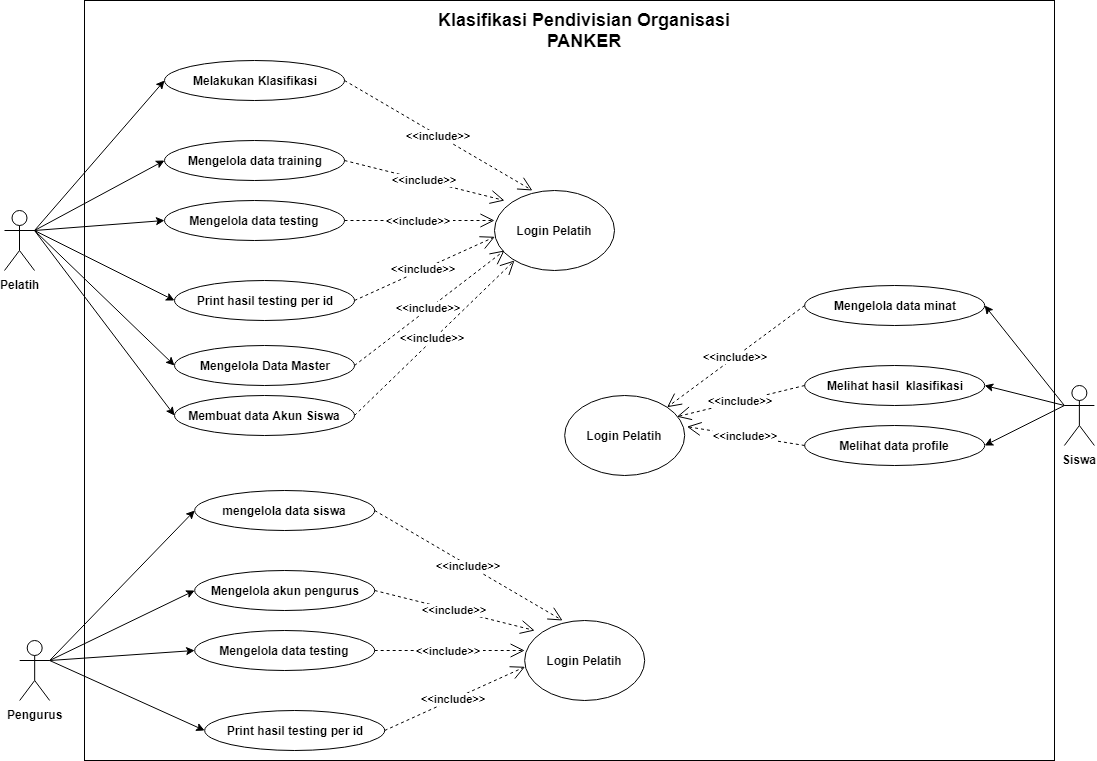

The diagram above was exported from draw.io. Its source (the exported page's mxGraphModel, read from the mxfile embedded in the PNG):
<mxGraphModel dx="852" dy="494" grid="1" gridSize="10" guides="1" tooltips="1" connect="1" arrows="1" fold="1" page="1" pageScale="1" pageWidth="850" pageHeight="850" background="#ffffff" math="0" shadow="0">
  <root>
    <mxCell id="E5S1NhOMV2Uf37CS1bjn-0" />
    <mxCell id="E5S1NhOMV2Uf37CS1bjn-1" parent="E5S1NhOMV2Uf37CS1bjn-0" />
    <mxCell id="74" value="" style="rounded=0;whiteSpace=wrap;html=1;fillColor=none;fontStyle=1" parent="E5S1NhOMV2Uf37CS1bjn-1" vertex="1">
      <mxGeometry x="120" y="40" width="970" height="760" as="geometry" />
    </mxCell>
    <mxCell id="ouFJ10O6nqCxpe8AlTS8-0" value="Pelatih" style="shape=umlActor;verticalLabelPosition=bottom;labelBackgroundColor=#ffffff;verticalAlign=top;html=1;strokeColor=#000000;fontStyle=1" parent="E5S1NhOMV2Uf37CS1bjn-1" vertex="1">
      <mxGeometry x="40" y="250" width="30" height="60" as="geometry" />
    </mxCell>
    <mxCell id="ouFJ10O6nqCxpe8AlTS8-3" value="Login Pelatih" style="ellipse;whiteSpace=wrap;html=1;strokeColor=#000000;fontStyle=1" parent="E5S1NhOMV2Uf37CS1bjn-1" vertex="1">
      <mxGeometry x="530" y="230" width="120" height="80" as="geometry" />
    </mxCell>
    <mxCell id="ouFJ10O6nqCxpe8AlTS8-4" value="Melakukan Klasifikasi" style="ellipse;whiteSpace=wrap;html=1;strokeColor=#000000;fontStyle=1" parent="E5S1NhOMV2Uf37CS1bjn-1" vertex="1">
      <mxGeometry x="200" y="100" width="180" height="40" as="geometry" />
    </mxCell>
    <mxCell id="ouFJ10O6nqCxpe8AlTS8-5" value="Mengelola data training&lt;span style=&quot;font-family: &amp;quot;helvetica&amp;quot; , &amp;quot;arial&amp;quot; , sans-serif ; font-size: 0px ; white-space: nowrap&quot;&gt;%3CmxGraphModel%3E%3Croot%3E%3CmxCell%20id%3D%220%22%2F%3E%3CmxCell%20id%3D%221%22%20parent%3D%220%22%2F%3E%3CmxCell%20id%3D%222%22%20value%3D%22Melakukan%20Klasifikasi%22%20style%3D%22ellipse%3BwhiteSpace%3Dwrap%3Bhtml%3D1%3BstrokeColor%3D%23000000%3B%22%20vertex%3D%221%22%20parent%3D%221%22%3E%3CmxGeometry%20x%3D%22200%22%20y%3D%22100%22%20width%3D%22180%22%20height%3D%2240%22%20as%3D%22geometry%22%2F%3E%3C%2FmxCell%3E%3C%2Froot%3E%3C%2FmxGraphModel%3E&lt;/span&gt;" style="ellipse;whiteSpace=wrap;html=1;strokeColor=#000000;fontStyle=1" parent="E5S1NhOMV2Uf37CS1bjn-1" vertex="1">
      <mxGeometry x="200" y="180" width="180" height="40" as="geometry" />
    </mxCell>
    <mxCell id="ouFJ10O6nqCxpe8AlTS8-6" value="Mengelola data testing" style="ellipse;whiteSpace=wrap;html=1;strokeColor=#000000;fontStyle=1" parent="E5S1NhOMV2Uf37CS1bjn-1" vertex="1">
      <mxGeometry x="200" y="240" width="180" height="40" as="geometry" />
    </mxCell>
    <mxCell id="ouFJ10O6nqCxpe8AlTS8-7" value="Print hasil testing per id" style="ellipse;whiteSpace=wrap;html=1;strokeColor=#000000;fontStyle=1" parent="E5S1NhOMV2Uf37CS1bjn-1" vertex="1">
      <mxGeometry x="210" y="320" width="180" height="40" as="geometry" />
    </mxCell>
    <mxCell id="ouFJ10O6nqCxpe8AlTS8-11" value="" style="endArrow=classic;html=1;exitX=1;exitY=0.3333333333333333;exitDx=0;exitDy=0;exitPerimeter=0;entryX=0;entryY=0.5;entryDx=0;entryDy=0;fontStyle=1" parent="E5S1NhOMV2Uf37CS1bjn-1" source="ouFJ10O6nqCxpe8AlTS8-0" target="ouFJ10O6nqCxpe8AlTS8-4" edge="1">
      <mxGeometry width="50" height="50" relative="1" as="geometry">
        <mxPoint x="40" y="430" as="sourcePoint" />
        <mxPoint x="90" y="380" as="targetPoint" />
      </mxGeometry>
    </mxCell>
    <mxCell id="ouFJ10O6nqCxpe8AlTS8-12" value="" style="endArrow=classic;html=1;entryX=0;entryY=0.5;entryDx=0;entryDy=0;fontStyle=1" parent="E5S1NhOMV2Uf37CS1bjn-1" target="ouFJ10O6nqCxpe8AlTS8-5" edge="1">
      <mxGeometry width="50" height="50" relative="1" as="geometry">
        <mxPoint x="70" y="270" as="sourcePoint" />
        <mxPoint x="210" y="130" as="targetPoint" />
      </mxGeometry>
    </mxCell>
    <mxCell id="ouFJ10O6nqCxpe8AlTS8-13" value="" style="endArrow=classic;html=1;entryX=0;entryY=0.5;entryDx=0;entryDy=0;fontStyle=1" parent="E5S1NhOMV2Uf37CS1bjn-1" target="ouFJ10O6nqCxpe8AlTS8-6" edge="1">
      <mxGeometry width="50" height="50" relative="1" as="geometry">
        <mxPoint x="70" y="270" as="sourcePoint" />
        <mxPoint x="210" y="210" as="targetPoint" />
      </mxGeometry>
    </mxCell>
    <mxCell id="ouFJ10O6nqCxpe8AlTS8-14" value="" style="endArrow=classic;html=1;entryX=0;entryY=0.5;entryDx=0;entryDy=0;fontStyle=1" parent="E5S1NhOMV2Uf37CS1bjn-1" target="ouFJ10O6nqCxpe8AlTS8-7" edge="1">
      <mxGeometry width="50" height="50" relative="1" as="geometry">
        <mxPoint x="70" y="270" as="sourcePoint" />
        <mxPoint x="210" y="270" as="targetPoint" />
      </mxGeometry>
    </mxCell>
    <mxCell id="ouFJ10O6nqCxpe8AlTS8-17" value="&amp;lt;&amp;lt;include&amp;gt;&amp;gt;&amp;nbsp;" style="endArrow=open;endSize=12;dashed=1;html=1;exitX=1;exitY=0.5;exitDx=0;exitDy=0;fontStyle=1" parent="E5S1NhOMV2Uf37CS1bjn-1" source="ouFJ10O6nqCxpe8AlTS8-6" edge="1">
      <mxGeometry width="160" relative="1" as="geometry">
        <mxPoint x="370" y="380" as="sourcePoint" />
        <mxPoint x="530" y="260" as="targetPoint" />
      </mxGeometry>
    </mxCell>
    <mxCell id="ouFJ10O6nqCxpe8AlTS8-18" value="&amp;lt;&amp;lt;include&amp;gt;&amp;gt;" style="endArrow=open;endSize=12;dashed=1;html=1;exitX=1;exitY=0.5;exitDx=0;exitDy=0;entryX=0.316;entryY=0;entryDx=0;entryDy=0;entryPerimeter=0;fontStyle=1" parent="E5S1NhOMV2Uf37CS1bjn-1" source="ouFJ10O6nqCxpe8AlTS8-4" target="ouFJ10O6nqCxpe8AlTS8-3" edge="1">
      <mxGeometry width="160" relative="1" as="geometry">
        <mxPoint x="380" y="390" as="sourcePoint" />
        <mxPoint x="540" y="390" as="targetPoint" />
      </mxGeometry>
    </mxCell>
    <mxCell id="ouFJ10O6nqCxpe8AlTS8-19" value="&amp;lt;&amp;lt;include&amp;gt;&amp;gt;" style="endArrow=open;endSize=12;dashed=1;html=1;exitX=1;exitY=0.5;exitDx=0;exitDy=0;fontStyle=1" parent="E5S1NhOMV2Uf37CS1bjn-1" source="ouFJ10O6nqCxpe8AlTS8-5" edge="1">
      <mxGeometry width="160" relative="1" as="geometry">
        <mxPoint x="380" y="150" as="sourcePoint" />
        <mxPoint x="540" y="240" as="targetPoint" />
      </mxGeometry>
    </mxCell>
    <mxCell id="ouFJ10O6nqCxpe8AlTS8-20" value="&amp;lt;&amp;lt;include&amp;gt;&amp;gt;&amp;nbsp;" style="endArrow=open;endSize=12;dashed=1;html=1;exitX=1;exitY=0.5;exitDx=0;exitDy=0;entryX=0.003;entryY=0.579;entryPerimeter=0;fontStyle=1" parent="E5S1NhOMV2Uf37CS1bjn-1" source="ouFJ10O6nqCxpe8AlTS8-7" target="ouFJ10O6nqCxpe8AlTS8-3" edge="1">
      <mxGeometry width="160" relative="1" as="geometry">
        <mxPoint x="389.999999999999" y="270" as="sourcePoint" />
        <mxPoint x="540" y="270" as="targetPoint" />
      </mxGeometry>
    </mxCell>
    <mxCell id="4" value="Mengelola Data Master" style="ellipse;whiteSpace=wrap;html=1;strokeColor=#000000;fontStyle=1" parent="E5S1NhOMV2Uf37CS1bjn-1" vertex="1">
      <mxGeometry x="210" y="385" width="180" height="40" as="geometry" />
    </mxCell>
    <mxCell id="10" value="" style="endArrow=classic;html=1;entryX=0;entryY=0.5;entryDx=0;entryDy=0;exitX=1;exitY=0.3333333333333333;exitPerimeter=0;fontStyle=1" parent="E5S1NhOMV2Uf37CS1bjn-1" source="ouFJ10O6nqCxpe8AlTS8-0" target="4" edge="1">
      <mxGeometry width="50" height="50" relative="1" as="geometry">
        <mxPoint x="80" y="280" as="sourcePoint" />
        <mxPoint x="219.8571428571429" y="350.1428571428571" as="targetPoint" />
      </mxGeometry>
    </mxCell>
    <mxCell id="11" value="&amp;lt;&amp;lt;include&amp;gt;&amp;gt;&amp;nbsp;" style="endArrow=open;endSize=12;dashed=1;html=1;exitX=1;exitY=0.5;exitDx=0;exitDy=0;fontStyle=1" parent="E5S1NhOMV2Uf37CS1bjn-1" source="4" edge="1">
      <mxGeometry width="160" relative="1" as="geometry">
        <mxPoint x="399.8571428571429" y="350.1428571428571" as="sourcePoint" />
        <mxPoint x="540" y="290" as="targetPoint" />
      </mxGeometry>
    </mxCell>
    <mxCell id="12" value="Membuat data Akun Siswa" style="ellipse;whiteSpace=wrap;html=1;strokeColor=#000000;fontStyle=1" parent="E5S1NhOMV2Uf37CS1bjn-1" vertex="1">
      <mxGeometry x="210" y="435" width="180" height="40" as="geometry" />
    </mxCell>
    <mxCell id="13" value="" style="endArrow=classic;html=1;entryX=0;entryY=0.5;entryDx=0;entryDy=0;exitX=1;exitY=0.3333333333333333;exitPerimeter=0;fontStyle=1" parent="E5S1NhOMV2Uf37CS1bjn-1" source="ouFJ10O6nqCxpe8AlTS8-0" target="12" edge="1">
      <mxGeometry width="50" height="50" relative="1" as="geometry">
        <mxPoint x="80.33333333333337" y="279.66666666666674" as="sourcePoint" />
        <mxPoint x="220.33333333333337" y="414.66666666666674" as="targetPoint" />
      </mxGeometry>
    </mxCell>
    <mxCell id="14" value="&amp;lt;&amp;lt;include&amp;gt;&amp;gt;&amp;nbsp;" style="endArrow=open;endSize=12;dashed=1;html=1;exitX=1;exitY=0.5;exitDx=0;exitDy=0;fontStyle=1" parent="E5S1NhOMV2Uf37CS1bjn-1" source="12" edge="1">
      <mxGeometry width="160" relative="1" as="geometry">
        <mxPoint x="400.3333333333335" y="414.66666666666674" as="sourcePoint" />
        <mxPoint x="550" y="300" as="targetPoint" />
      </mxGeometry>
    </mxCell>
    <mxCell id="49" value="" style="group;fontStyle=1" parent="E5S1NhOMV2Uf37CS1bjn-1" vertex="1" connectable="0">
      <mxGeometry x="70.17647058823525" y="530" width="609.9999999999999" height="260" as="geometry" />
    </mxCell>
    <mxCell id="36" value="Login Pelatih" style="ellipse;whiteSpace=wrap;html=1;strokeColor=#000000;fontStyle=1" parent="49" vertex="1">
      <mxGeometry x="489.9999999999999" y="130" width="120" height="80" as="geometry" />
    </mxCell>
    <mxCell id="37" value="mengelola data siswa" style="ellipse;whiteSpace=wrap;html=1;strokeColor=#000000;fontStyle=1" parent="49" vertex="1">
      <mxGeometry x="160" width="180" height="40" as="geometry" />
    </mxCell>
    <mxCell id="38" value="Mengelola akun pengurus&lt;span style=&quot;font-family: &amp;quot;helvetica&amp;quot; , &amp;quot;arial&amp;quot; , sans-serif ; font-size: 0px ; white-space: nowrap&quot;&gt;%3CmxGraphModel%3E%3Croot%3E%3CmxCell%20id%3D%220%22%2F%3E%3CmxCell%20id%3D%221%22%20parent%3D%220%22%2F%3E%3CmxCell%20id%3D%222%22%20value%3D%22Melakukan%20Klasifikasi%22%20style%3D%22ellipse%3BwhiteSpace%3Dwrap%3Bhtml%3D1%3BstrokeColor%3D%23000000%3B%22%20vertex%3D%221%22%20parent%3D%221%22%3E%3CmxGeometry%20x%3D%22200%22%20y%3D%22100%22%20width%3D%22180%22%20height%3D%2240%22%20as%3D%22geometry%22%2F%3E%3C%2FmxCell%3E%3C%2Froot%3E%3C%2FmxGraphModel%3&lt;/span&gt;" style="ellipse;whiteSpace=wrap;html=1;strokeColor=#000000;fontStyle=1" parent="49" vertex="1">
      <mxGeometry x="160" y="80" width="180" height="40" as="geometry" />
    </mxCell>
    <mxCell id="39" value="Mengelola data testing" style="ellipse;whiteSpace=wrap;html=1;strokeColor=#000000;fontStyle=1" parent="49" vertex="1">
      <mxGeometry x="160" y="140" width="180" height="40" as="geometry" />
    </mxCell>
    <mxCell id="40" value="Print hasil testing per id" style="ellipse;whiteSpace=wrap;html=1;strokeColor=#000000;fontStyle=1" parent="49" vertex="1">
      <mxGeometry x="170" y="220" width="180" height="40" as="geometry" />
    </mxCell>
    <mxCell id="45" value="&amp;lt;&amp;lt;include&amp;gt;&amp;gt;&amp;nbsp;" style="endArrow=open;endSize=12;dashed=1;html=1;exitX=1;exitY=0.5;exitDx=0;exitDy=0;fontStyle=1" parent="49" source="39" edge="1">
      <mxGeometry width="160" relative="1" as="geometry">
        <mxPoint x="329.9999999999999" y="280" as="sourcePoint" />
        <mxPoint x="489.9999999999999" y="160" as="targetPoint" />
      </mxGeometry>
    </mxCell>
    <mxCell id="46" value="&amp;lt;&amp;lt;include&amp;gt;&amp;gt;" style="endArrow=open;endSize=12;dashed=1;html=1;exitX=1;exitY=0.5;exitDx=0;exitDy=0;entryX=0.316;entryY=0;entryDx=0;entryDy=0;entryPerimeter=0;fontStyle=1" parent="49" source="37" target="36" edge="1">
      <mxGeometry width="160" relative="1" as="geometry">
        <mxPoint x="339.9999999999999" y="290" as="sourcePoint" />
        <mxPoint x="499.9999999999999" y="290" as="targetPoint" />
      </mxGeometry>
    </mxCell>
    <mxCell id="47" value="&amp;lt;&amp;lt;include&amp;gt;&amp;gt;" style="endArrow=open;endSize=12;dashed=1;html=1;exitX=1;exitY=0.5;exitDx=0;exitDy=0;fontStyle=1" parent="49" source="38" edge="1">
      <mxGeometry width="160" relative="1" as="geometry">
        <mxPoint x="339.9999999999999" y="50" as="sourcePoint" />
        <mxPoint x="499.9999999999999" y="140" as="targetPoint" />
      </mxGeometry>
    </mxCell>
    <mxCell id="48" value="&amp;lt;&amp;lt;include&amp;gt;&amp;gt;&amp;nbsp;" style="endArrow=open;endSize=12;dashed=1;html=1;exitX=1;exitY=0.5;exitDx=0;exitDy=0;entryX=0.003;entryY=0.579;entryPerimeter=0;fontStyle=1" parent="49" source="40" target="36" edge="1">
      <mxGeometry width="160" relative="1" as="geometry">
        <mxPoint x="349.999999999999" y="170" as="sourcePoint" />
        <mxPoint x="499.9999999999999" y="170" as="targetPoint" />
      </mxGeometry>
    </mxCell>
    <mxCell id="51" value="Login Pelatih" style="ellipse;whiteSpace=wrap;html=1;strokeColor=#000000;fontStyle=1" parent="E5S1NhOMV2Uf37CS1bjn-1" vertex="1">
      <mxGeometry x="600.1764705882351" y="435" width="120" height="80" as="geometry" />
    </mxCell>
    <mxCell id="52" value="Mengelola data minat" style="ellipse;whiteSpace=wrap;html=1;strokeColor=#000000;fontStyle=1" parent="E5S1NhOMV2Uf37CS1bjn-1" vertex="1">
      <mxGeometry x="840.1764705882352" y="325" width="180" height="40" as="geometry" />
    </mxCell>
    <mxCell id="53" value="Melihat hasil&amp;nbsp; klasifikasi" style="ellipse;whiteSpace=wrap;html=1;strokeColor=#000000;fontStyle=1" parent="E5S1NhOMV2Uf37CS1bjn-1" vertex="1">
      <mxGeometry x="840.1764705882352" y="405" width="180" height="40" as="geometry" />
    </mxCell>
    <mxCell id="54" value="Melihat data profile" style="ellipse;whiteSpace=wrap;html=1;strokeColor=#000000;fontStyle=1" parent="E5S1NhOMV2Uf37CS1bjn-1" vertex="1">
      <mxGeometry x="840.1764705882352" y="465" width="180" height="40" as="geometry" />
    </mxCell>
    <mxCell id="64" value="Siswa" style="shape=umlActor;verticalLabelPosition=bottom;labelBackgroundColor=#ffffff;verticalAlign=top;html=1;strokeColor=#000000;fontStyle=1" parent="E5S1NhOMV2Uf37CS1bjn-1" vertex="1">
      <mxGeometry x="1099.8823529411766" y="425" width="30" height="60" as="geometry" />
    </mxCell>
    <mxCell id="68" value="&amp;lt;&amp;lt;include&amp;gt;&amp;gt;" style="endArrow=open;endSize=12;dashed=1;html=1;exitX=0;exitY=0.5;exitDx=0;exitDy=0;entryX=1;entryY=0;entryDx=0;entryDy=0;fontStyle=1" parent="E5S1NhOMV2Uf37CS1bjn-1" source="52" target="51" edge="1">
      <mxGeometry width="160" relative="1" as="geometry">
        <mxPoint x="980.1470588235295" y="320.2058823529412" as="sourcePoint" />
        <mxPoint x="1167.2058823529412" y="430.7941176470588" as="targetPoint" />
      </mxGeometry>
    </mxCell>
    <mxCell id="69" value="" style="endArrow=classic;html=1;entryX=1;entryY=0.5;entryDx=0;entryDy=0;exitX=0;exitY=0.3333333333333333;exitPerimeter=0;fontStyle=1" parent="E5S1NhOMV2Uf37CS1bjn-1" source="64" target="52" edge="1">
      <mxGeometry width="50" height="50" relative="1" as="geometry">
        <mxPoint x="110.17647058823513" y="710" as="sourcePoint" />
        <mxPoint x="250.0588235294117" y="779.7058823529412" as="targetPoint" />
      </mxGeometry>
    </mxCell>
    <mxCell id="70" value="&amp;lt;&amp;lt;include&amp;gt;&amp;gt;" style="endArrow=open;endSize=12;dashed=1;html=1;exitX=0;exitY=0.5;exitDx=0;exitDy=0;entryX=1;entryY=0;entryDx=0;entryDy=0;fontStyle=1" parent="E5S1NhOMV2Uf37CS1bjn-1" source="53" edge="1">
      <mxGeometry width="160" relative="1" as="geometry">
        <mxPoint x="850.0588235294117" y="355" as="sourcePoint" />
        <mxPoint x="712.4117647058824" y="456.17647058823536" as="targetPoint" />
      </mxGeometry>
    </mxCell>
    <mxCell id="71" value="&amp;lt;&amp;lt;include&amp;gt;&amp;gt;" style="endArrow=open;endSize=12;dashed=1;html=1;exitX=0;exitY=0.5;exitDx=0;exitDy=0;entryX=1;entryY=0;entryDx=0;entryDy=0;fontStyle=1" parent="E5S1NhOMV2Uf37CS1bjn-1" source="54" edge="1">
      <mxGeometry width="160" relative="1" as="geometry">
        <mxPoint x="860.0588235294117" y="365" as="sourcePoint" />
        <mxPoint x="722.4117647058824" y="466.17647058823536" as="targetPoint" />
      </mxGeometry>
    </mxCell>
    <mxCell id="72" value="" style="endArrow=classic;html=1;entryX=1;entryY=0.5;entryDx=0;entryDy=0;exitX=0;exitY=0.3333333333333333;exitPerimeter=0;fontStyle=1" parent="E5S1NhOMV2Uf37CS1bjn-1" source="64" target="53" edge="1">
      <mxGeometry width="50" height="50" relative="1" as="geometry">
        <mxPoint x="1100" y="440" as="sourcePoint" />
        <mxPoint x="1030.0588235294117" y="355" as="targetPoint" />
      </mxGeometry>
    </mxCell>
    <mxCell id="73" value="" style="endArrow=classic;html=1;entryX=1;entryY=0.5;entryDx=0;entryDy=0;exitX=0;exitY=0.3333333333333333;exitPerimeter=0;fontStyle=1" parent="E5S1NhOMV2Uf37CS1bjn-1" source="64" target="54" edge="1">
      <mxGeometry width="50" height="50" relative="1" as="geometry">
        <mxPoint x="1120.0588235294117" y="465" as="sourcePoint" />
        <mxPoint x="1040.0588235294117" y="365" as="targetPoint" />
      </mxGeometry>
    </mxCell>
    <mxCell id="35" value="Pengurus" style="shape=umlActor;verticalLabelPosition=bottom;labelBackgroundColor=#ffffff;verticalAlign=top;html=1;strokeColor=#000000;fontStyle=1" parent="E5S1NhOMV2Uf37CS1bjn-1" vertex="1">
      <mxGeometry x="55.17647058823525" y="680" width="30" height="60" as="geometry" />
    </mxCell>
    <mxCell id="41" value="" style="endArrow=classic;html=1;exitX=1;exitY=0.3333333333333333;exitDx=0;exitDy=0;exitPerimeter=0;entryX=0;entryY=0.5;entryDx=0;entryDy=0;fontStyle=1" parent="E5S1NhOMV2Uf37CS1bjn-1" source="35" target="37" edge="1">
      <mxGeometry width="50" height="50" relative="1" as="geometry">
        <mxPoint x="70.17647058823525" y="860" as="sourcePoint" />
        <mxPoint x="120.17647058823525" y="810" as="targetPoint" />
      </mxGeometry>
    </mxCell>
    <mxCell id="44" value="" style="endArrow=classic;html=1;entryX=0;entryY=0.5;entryDx=0;entryDy=0;exitX=1;exitY=0.3333333333333333;exitPerimeter=0;fontStyle=1" parent="E5S1NhOMV2Uf37CS1bjn-1" source="35" target="40" edge="1">
      <mxGeometry width="50" height="50" relative="1" as="geometry">
        <mxPoint x="100.17647058823513" y="700" as="sourcePoint" />
        <mxPoint x="240.17647058823525" y="700" as="targetPoint" />
      </mxGeometry>
    </mxCell>
    <mxCell id="43" value="" style="endArrow=classic;html=1;entryX=0;entryY=0.5;entryDx=0;entryDy=0;exitX=1;exitY=0.3333333333333333;exitPerimeter=0;fontStyle=1" parent="E5S1NhOMV2Uf37CS1bjn-1" source="35" target="39" edge="1">
      <mxGeometry width="50" height="50" relative="1" as="geometry">
        <mxPoint x="100.17647058823513" y="700" as="sourcePoint" />
        <mxPoint x="240.17647058823525" y="640" as="targetPoint" />
      </mxGeometry>
    </mxCell>
    <mxCell id="42" value="" style="endArrow=classic;html=1;entryX=0;entryY=0.5;entryDx=0;entryDy=0;exitX=1;exitY=0.3333333333333333;exitPerimeter=0;fontStyle=1" parent="E5S1NhOMV2Uf37CS1bjn-1" source="35" target="38" edge="1">
      <mxGeometry width="50" height="50" relative="1" as="geometry">
        <mxPoint x="100.17647058823513" y="700" as="sourcePoint" />
        <mxPoint x="240.17647058823525" y="560" as="targetPoint" />
      </mxGeometry>
    </mxCell>
    <mxCell id="75" value="&lt;font style=&quot;font-size: 18px&quot;&gt;Klasifikasi Pendivisian Organisasi PANKER&lt;/font&gt;" style="text;html=1;strokeColor=none;fillColor=none;align=center;verticalAlign=middle;whiteSpace=wrap;rounded=0;fontStyle=1" parent="E5S1NhOMV2Uf37CS1bjn-1" vertex="1">
      <mxGeometry x="465" y="60" width="310" height="20" as="geometry" />
    </mxCell>
  </root>
</mxGraphModel>